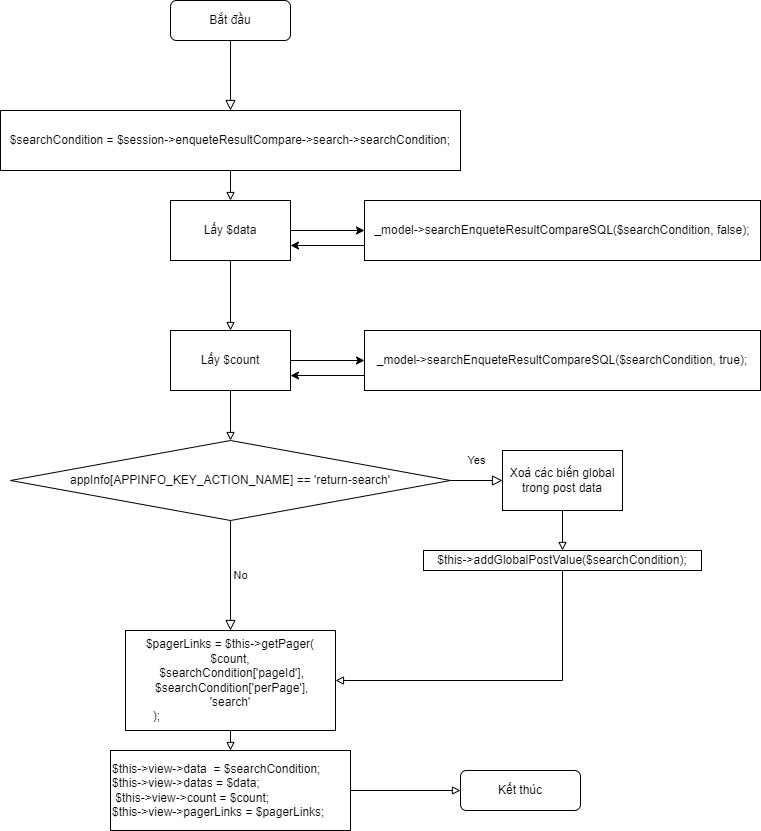

The diagram above was exported from draw.io. Its source (the exported page's mxGraphModel, read from the mxfile embedded in the PNG):
<mxGraphModel dx="1356" dy="432" grid="1" gridSize="10" guides="1" tooltips="1" connect="1" arrows="1" fold="1" page="1" pageScale="1" pageWidth="827" pageHeight="1169" math="0" shadow="0">
  <root>
    <mxCell id="WIyWlLk6GJQsqaUBKTNV-0" />
    <mxCell id="WIyWlLk6GJQsqaUBKTNV-1" parent="WIyWlLk6GJQsqaUBKTNV-0" />
    <mxCell id="WIyWlLk6GJQsqaUBKTNV-2" value="" style="rounded=0;html=1;jettySize=auto;orthogonalLoop=1;fontSize=11;endArrow=block;endFill=0;endSize=8;strokeWidth=1;shadow=0;labelBackgroundColor=none;edgeStyle=orthogonalEdgeStyle;" parent="WIyWlLk6GJQsqaUBKTNV-1" source="WIyWlLk6GJQsqaUBKTNV-3" target="SVSMXRf5FVk0kiECUZ5N-0" edge="1">
      <mxGeometry relative="1" as="geometry">
        <mxPoint x="220" y="170" as="targetPoint" />
      </mxGeometry>
    </mxCell>
    <mxCell id="WIyWlLk6GJQsqaUBKTNV-3" value="Bắt&amp;nbsp;đầu" style="rounded=1;whiteSpace=wrap;html=1;fontSize=12;glass=0;strokeWidth=1;shadow=0;" parent="WIyWlLk6GJQsqaUBKTNV-1" vertex="1">
      <mxGeometry x="160" y="80" width="120" height="40" as="geometry" />
    </mxCell>
    <mxCell id="WIyWlLk6GJQsqaUBKTNV-4" value="Yes" style="rounded=0;html=1;jettySize=auto;orthogonalLoop=1;fontSize=11;endArrow=block;endFill=0;endSize=8;strokeWidth=1;shadow=0;labelBackgroundColor=none;edgeStyle=orthogonalEdgeStyle;exitX=1;exitY=0.5;exitDx=0;exitDy=0;entryX=0;entryY=0.5;entryDx=0;entryDy=0;" parent="WIyWlLk6GJQsqaUBKTNV-1" source="SVSMXRf5FVk0kiECUZ5N-69" target="SVSMXRf5FVk0kiECUZ5N-71" edge="1">
      <mxGeometry y="20" relative="1" as="geometry">
        <mxPoint as="offset" />
        <mxPoint x="300" y="580" as="sourcePoint" />
        <mxPoint x="330" y="630" as="targetPoint" />
      </mxGeometry>
    </mxCell>
    <mxCell id="WIyWlLk6GJQsqaUBKTNV-5" value="No" style="edgeStyle=orthogonalEdgeStyle;rounded=0;html=1;jettySize=auto;orthogonalLoop=1;fontSize=11;endArrow=block;endFill=0;endSize=8;strokeWidth=1;shadow=0;labelBackgroundColor=none;exitX=0.5;exitY=1;exitDx=0;exitDy=0;entryX=0.5;entryY=0;entryDx=0;entryDy=0;" parent="WIyWlLk6GJQsqaUBKTNV-1" source="SVSMXRf5FVk0kiECUZ5N-69" target="SVSMXRf5FVk0kiECUZ5N-74" edge="1">
      <mxGeometry y="10" relative="1" as="geometry">
        <mxPoint as="offset" />
        <mxPoint x="244" y="600" as="sourcePoint" />
        <mxPoint x="354" y="620" as="targetPoint" />
        <Array as="points">
          <mxPoint x="220" y="600" />
          <mxPoint x="220" y="650" />
        </Array>
      </mxGeometry>
    </mxCell>
    <mxCell id="SVSMXRf5FVk0kiECUZ5N-7" style="edgeStyle=orthogonalEdgeStyle;rounded=0;orthogonalLoop=1;jettySize=auto;html=1;exitX=0.5;exitY=1;exitDx=0;exitDy=0;entryX=0.5;entryY=0;entryDx=0;entryDy=0;endArrow=block;endFill=0;" parent="WIyWlLk6GJQsqaUBKTNV-1" source="SVSMXRf5FVk0kiECUZ5N-0" target="SVSMXRf5FVk0kiECUZ5N-6" edge="1">
      <mxGeometry relative="1" as="geometry" />
    </mxCell>
    <mxCell id="SVSMXRf5FVk0kiECUZ5N-0" value="$searchCondition = $session-&amp;gt;enqueteResultCompare-&amp;gt;search-&amp;gt;searchCondition;" style="rounded=0;whiteSpace=wrap;html=1;" parent="WIyWlLk6GJQsqaUBKTNV-1" vertex="1">
      <mxGeometry x="-10" y="190" width="460" height="60" as="geometry" />
    </mxCell>
    <mxCell id="SVSMXRf5FVk0kiECUZ5N-10" value="" style="edgeStyle=orthogonalEdgeStyle;rounded=0;orthogonalLoop=1;jettySize=auto;html=1;entryX=0;entryY=0.5;entryDx=0;entryDy=0;" parent="WIyWlLk6GJQsqaUBKTNV-1" source="SVSMXRf5FVk0kiECUZ5N-6" target="PwbHvxqtAPdWBvJgnqIy-3" edge="1">
      <mxGeometry relative="1" as="geometry">
        <mxPoint x="340" y="310" as="targetPoint" />
      </mxGeometry>
    </mxCell>
    <mxCell id="SVSMXRf5FVk0kiECUZ5N-66" value="" style="edgeStyle=orthogonalEdgeStyle;rounded=0;orthogonalLoop=1;jettySize=auto;html=1;endArrow=block;endFill=0;" parent="WIyWlLk6GJQsqaUBKTNV-1" source="SVSMXRf5FVk0kiECUZ5N-6" target="SVSMXRf5FVk0kiECUZ5N-65" edge="1">
      <mxGeometry relative="1" as="geometry" />
    </mxCell>
    <mxCell id="SVSMXRf5FVk0kiECUZ5N-6" value="Lấy $data" style="rounded=0;whiteSpace=wrap;html=1;" parent="WIyWlLk6GJQsqaUBKTNV-1" vertex="1">
      <mxGeometry x="160" y="280" width="120" height="60" as="geometry" />
    </mxCell>
    <mxCell id="SVSMXRf5FVk0kiECUZ5N-70" style="edgeStyle=orthogonalEdgeStyle;rounded=0;orthogonalLoop=1;jettySize=auto;html=1;exitX=0.5;exitY=1;exitDx=0;exitDy=0;entryX=0.5;entryY=0;entryDx=0;entryDy=0;endArrow=block;endFill=0;" parent="WIyWlLk6GJQsqaUBKTNV-1" source="SVSMXRf5FVk0kiECUZ5N-65" target="SVSMXRf5FVk0kiECUZ5N-69" edge="1">
      <mxGeometry relative="1" as="geometry" />
    </mxCell>
    <mxCell id="PwbHvxqtAPdWBvJgnqIy-7" value="" style="edgeStyle=orthogonalEdgeStyle;rounded=0;orthogonalLoop=1;jettySize=auto;html=1;" edge="1" parent="WIyWlLk6GJQsqaUBKTNV-1" source="SVSMXRf5FVk0kiECUZ5N-65" target="PwbHvxqtAPdWBvJgnqIy-5">
      <mxGeometry relative="1" as="geometry" />
    </mxCell>
    <mxCell id="SVSMXRf5FVk0kiECUZ5N-65" value="Lấy $count" style="rounded=0;whiteSpace=wrap;html=1;" parent="WIyWlLk6GJQsqaUBKTNV-1" vertex="1">
      <mxGeometry x="160" y="410" width="120" height="60" as="geometry" />
    </mxCell>
    <mxCell id="SVSMXRf5FVk0kiECUZ5N-69" value="&lt;div&gt;appInfo[APPINFO_KEY_ACTION_NAME] == 'return-search'&lt;/div&gt;" style="rhombus;whiteSpace=wrap;html=1;" parent="WIyWlLk6GJQsqaUBKTNV-1" vertex="1">
      <mxGeometry y="520" width="440" height="80" as="geometry" />
    </mxCell>
    <mxCell id="SVSMXRf5FVk0kiECUZ5N-81" value="" style="edgeStyle=orthogonalEdgeStyle;rounded=0;orthogonalLoop=1;jettySize=auto;html=1;endArrow=block;endFill=0;" parent="WIyWlLk6GJQsqaUBKTNV-1" source="SVSMXRf5FVk0kiECUZ5N-71" target="SVSMXRf5FVk0kiECUZ5N-72" edge="1">
      <mxGeometry relative="1" as="geometry" />
    </mxCell>
    <mxCell id="SVSMXRf5FVk0kiECUZ5N-71" value="Xoá các biến global trong post data" style="rounded=0;whiteSpace=wrap;html=1;" parent="WIyWlLk6GJQsqaUBKTNV-1" vertex="1">
      <mxGeometry x="492" y="530" width="120" height="60" as="geometry" />
    </mxCell>
    <mxCell id="SVSMXRf5FVk0kiECUZ5N-80" style="edgeStyle=orthogonalEdgeStyle;rounded=0;orthogonalLoop=1;jettySize=auto;html=1;exitX=0.5;exitY=1;exitDx=0;exitDy=0;entryX=1;entryY=0.5;entryDx=0;entryDy=0;endArrow=block;endFill=0;" parent="WIyWlLk6GJQsqaUBKTNV-1" source="SVSMXRf5FVk0kiECUZ5N-72" target="SVSMXRf5FVk0kiECUZ5N-74" edge="1">
      <mxGeometry relative="1" as="geometry" />
    </mxCell>
    <mxCell id="SVSMXRf5FVk0kiECUZ5N-72" value="$this-&amp;gt;addGlobalPostValue($searchCondition);" style="rounded=0;whiteSpace=wrap;html=1;" parent="WIyWlLk6GJQsqaUBKTNV-1" vertex="1">
      <mxGeometry x="413" y="630" width="278" height="20" as="geometry" />
    </mxCell>
    <mxCell id="SVSMXRf5FVk0kiECUZ5N-76" style="edgeStyle=orthogonalEdgeStyle;rounded=0;orthogonalLoop=1;jettySize=auto;html=1;exitX=0.5;exitY=1;exitDx=0;exitDy=0;entryX=0.5;entryY=0;entryDx=0;entryDy=0;endArrow=block;endFill=0;" parent="WIyWlLk6GJQsqaUBKTNV-1" source="SVSMXRf5FVk0kiECUZ5N-74" target="SVSMXRf5FVk0kiECUZ5N-75" edge="1">
      <mxGeometry relative="1" as="geometry" />
    </mxCell>
    <mxCell id="SVSMXRf5FVk0kiECUZ5N-74" value="$pagerLinks = $this-&amp;gt;getPager( $count,&lt;div&gt;&amp;nbsp;$searchCondition['pageId'],&lt;/div&gt;&lt;div&gt;&amp;nbsp;$searchCondition['perPage'],&lt;/div&gt;&lt;div&gt;&amp;nbsp;'search'&amp;nbsp;&lt;/div&gt;&lt;div style=&quot;text-align: left;&quot;&gt;&lt;span style=&quot;background-color: initial;&quot;&gt;&amp;nbsp; &amp;nbsp; &amp;nbsp; &amp;nbsp; );&lt;/span&gt;&lt;/div&gt;" style="rounded=0;whiteSpace=wrap;html=1;" parent="WIyWlLk6GJQsqaUBKTNV-1" vertex="1">
      <mxGeometry x="115" y="710" width="210" height="100" as="geometry" />
    </mxCell>
    <mxCell id="SVSMXRf5FVk0kiECUZ5N-78" value="" style="edgeStyle=orthogonalEdgeStyle;rounded=0;orthogonalLoop=1;jettySize=auto;html=1;endArrow=block;endFill=0;" parent="WIyWlLk6GJQsqaUBKTNV-1" source="SVSMXRf5FVk0kiECUZ5N-75" target="SVSMXRf5FVk0kiECUZ5N-77" edge="1">
      <mxGeometry relative="1" as="geometry" />
    </mxCell>
    <mxCell id="SVSMXRf5FVk0kiECUZ5N-75" value="&lt;div&gt;$this-&amp;gt;view-&amp;gt;data&amp;nbsp; = $searchCondition; $this-&amp;gt;view-&amp;gt;datas = $data;&lt;/div&gt;&lt;div&gt;&amp;nbsp;$this-&amp;gt;view-&amp;gt;count = $count;&amp;nbsp;&lt;/div&gt;&lt;div&gt;$this-&amp;gt;view-&amp;gt;pagerLinks = $pagerLinks;&lt;/div&gt;" style="rounded=0;whiteSpace=wrap;html=1;align=left;" parent="WIyWlLk6GJQsqaUBKTNV-1" vertex="1">
      <mxGeometry x="100" y="830" width="240" height="80" as="geometry" />
    </mxCell>
    <mxCell id="SVSMXRf5FVk0kiECUZ5N-77" value="Kết thúc" style="rounded=1;whiteSpace=wrap;html=1;fontSize=12;glass=0;strokeWidth=1;shadow=0;" parent="WIyWlLk6GJQsqaUBKTNV-1" vertex="1">
      <mxGeometry x="450" y="850" width="120" height="40" as="geometry" />
    </mxCell>
    <mxCell id="PwbHvxqtAPdWBvJgnqIy-6" style="edgeStyle=orthogonalEdgeStyle;rounded=0;orthogonalLoop=1;jettySize=auto;html=1;exitX=0;exitY=0.75;exitDx=0;exitDy=0;entryX=1;entryY=0.75;entryDx=0;entryDy=0;" edge="1" parent="WIyWlLk6GJQsqaUBKTNV-1" source="PwbHvxqtAPdWBvJgnqIy-3" target="SVSMXRf5FVk0kiECUZ5N-6">
      <mxGeometry relative="1" as="geometry" />
    </mxCell>
    <mxCell id="PwbHvxqtAPdWBvJgnqIy-3" value="_model-&amp;gt;&lt;span style=&quot;background-color: initial;&quot;&gt;searchEnqueteResultCompareSQL($searchCondition, false);&lt;/span&gt;" style="rounded=0;whiteSpace=wrap;html=1;" vertex="1" parent="WIyWlLk6GJQsqaUBKTNV-1">
      <mxGeometry x="354" y="280" width="396" height="60" as="geometry" />
    </mxCell>
    <mxCell id="PwbHvxqtAPdWBvJgnqIy-8" style="edgeStyle=orthogonalEdgeStyle;rounded=0;orthogonalLoop=1;jettySize=auto;html=1;exitX=0;exitY=0.75;exitDx=0;exitDy=0;entryX=1;entryY=0.75;entryDx=0;entryDy=0;" edge="1" parent="WIyWlLk6GJQsqaUBKTNV-1" source="PwbHvxqtAPdWBvJgnqIy-5" target="SVSMXRf5FVk0kiECUZ5N-65">
      <mxGeometry relative="1" as="geometry" />
    </mxCell>
    <mxCell id="PwbHvxqtAPdWBvJgnqIy-5" value="_model-&amp;gt;&lt;span style=&quot;background-color: initial;&quot;&gt;searchEnqueteResultCompareSQL($searchCondition, true);&lt;/span&gt;" style="rounded=0;whiteSpace=wrap;html=1;" vertex="1" parent="WIyWlLk6GJQsqaUBKTNV-1">
      <mxGeometry x="354" y="410" width="396" height="60" as="geometry" />
    </mxCell>
  </root>
</mxGraphModel>